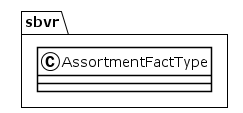

The diagram above was rendered by PlantUML. Its source (embedded in the PNG):
@startuml
!theme plain
package sbvr {
class AssortmentFactType {
}
}
@enduml